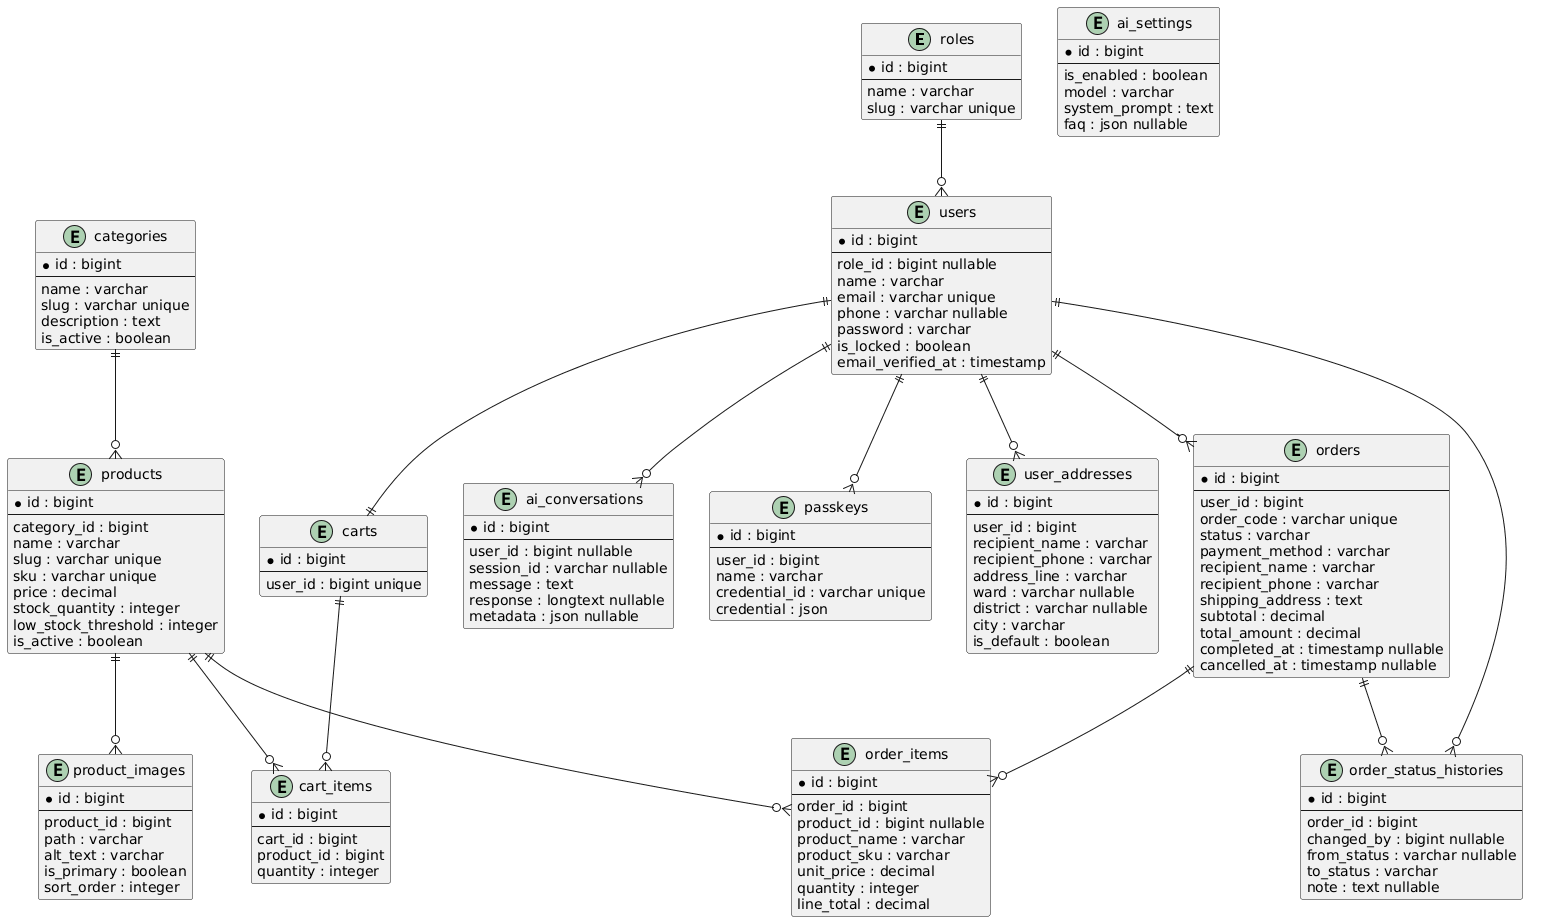

The diagram above was rendered by PlantUML. Its source (embedded in the PNG):
@startuml
entity roles {
  * id : bigint
  --
  name : varchar
  slug : varchar unique
}

entity users {
  * id : bigint
  --
  role_id : bigint nullable
  name : varchar
  email : varchar unique
  phone : varchar nullable
  password : varchar
  is_locked : boolean
  email_verified_at : timestamp
}

entity user_addresses {
  * id : bigint
  --
  user_id : bigint
  recipient_name : varchar
  recipient_phone : varchar
  address_line : varchar
  ward : varchar nullable
  district : varchar nullable
  city : varchar
  is_default : boolean
}

entity categories {
  * id : bigint
  --
  name : varchar
  slug : varchar unique
  description : text
  is_active : boolean
}

entity products {
  * id : bigint
  --
  category_id : bigint
  name : varchar
  slug : varchar unique
  sku : varchar unique
  price : decimal
  stock_quantity : integer
  low_stock_threshold : integer
  is_active : boolean
}

entity product_images {
  * id : bigint
  --
  product_id : bigint
  path : varchar
  alt_text : varchar
  is_primary : boolean
  sort_order : integer
}

entity carts {
  * id : bigint
  --
  user_id : bigint unique
}

entity cart_items {
  * id : bigint
  --
  cart_id : bigint
  product_id : bigint
  quantity : integer
}

entity orders {
  * id : bigint
  --
  user_id : bigint
  order_code : varchar unique
  status : varchar
  payment_method : varchar
  recipient_name : varchar
  recipient_phone : varchar
  shipping_address : text
  subtotal : decimal
  total_amount : decimal
  completed_at : timestamp nullable
  cancelled_at : timestamp nullable
}

entity order_items {
  * id : bigint
  --
  order_id : bigint
  product_id : bigint nullable
  product_name : varchar
  product_sku : varchar
  unit_price : decimal
  quantity : integer
  line_total : decimal
}

entity order_status_histories {
  * id : bigint
  --
  order_id : bigint
  changed_by : bigint nullable
  from_status : varchar nullable
  to_status : varchar
  note : text nullable
}

entity ai_settings {
  * id : bigint
  --
  is_enabled : boolean
  model : varchar
  system_prompt : text
  faq : json nullable
}

entity ai_conversations {
  * id : bigint
  --
  user_id : bigint nullable
  session_id : varchar nullable
  message : text
  response : longtext nullable
  metadata : json nullable
}

entity passkeys {
  * id : bigint
  --
  user_id : bigint
  name : varchar
  credential_id : varchar unique
  credential : json
}

roles ||--o{ users
users ||--o{ user_addresses
users ||--|| carts
carts ||--o{ cart_items
products ||--o{ cart_items
categories ||--o{ products
products ||--o{ product_images
users ||--o{ orders
orders ||--o{ order_items
products ||--o{ order_items
orders ||--o{ order_status_histories
users ||--o{ order_status_histories
users ||--o{ ai_conversations
users ||--o{ passkeys
@enduml